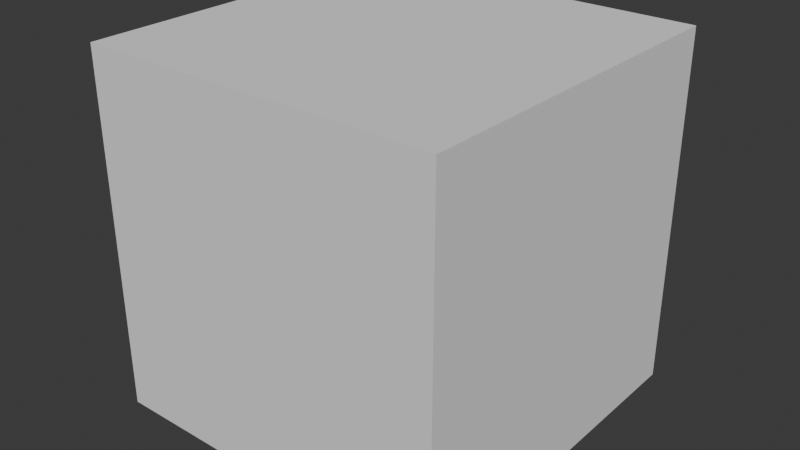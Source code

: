 # Source: Lamp.blend  (saved by Blender 4.5.90; exported with 4.5.12 LTS)
import bpy
from mathutils import Matrix  # noqa: F401  (used for matrix-valued properties, if any)

bpy.ops.wm.read_factory_settings(use_empty=True)
scene = bpy.context.scene
scene.name = 'Scene'

# ---- collections
col_collection = bpy.data.collections.new('Collection'); scene.collection.children.link(col_collection)

# ---- world
world_world = bpy.data.worlds.new('World'); scene.world = world_world
world_world.use_nodes = True; world_world.node_tree.nodes.clear()
_N = world_world.node_tree.nodes; _L = world_world.node_tree.links
n0 = _N.new('ShaderNodeOutputWorld'); n0.name = 'World Output'; n0.location = (200, 100)
n1 = _N.new('ShaderNodeBackground'); n1.name = 'Background'; n1.location = (-200, 100)
n1.inputs[0].default_value = (0.05088, 0.05088, 0.05088, 1.0)
_L.new(n1.outputs[0], n0.inputs[0])
n0.is_active_output = True
world_world.color = (0.05088, 0.05088, 0.05088)
world_world.sun_shadow_jitter_overblur = 0.0

# ---- meshes
me_cube_001 = bpy.data.meshes.new('Cube.001')
me_cube_001.from_pydata([(-1.0, -1.0, -1.0), (-1.0, -1.0, 1.0), (-1.0, 1.0, -1.0), (-1.0, 1.0, 1.0), (1.0, -1.0, -1.0), (1.0, -1.0, 1.0), (1.0, 1.0, -1.0), (1.0, 1.0, 1.0)], [], [(0, 1, 3, 2), (2, 3, 7, 6), (6, 7, 5, 4), (4, 5, 1, 0), (2, 6, 4, 0), (7, 3, 1, 5)])
_uv = me_cube_001.uv_layers.new(name='UVMap')
_uv.uv.foreach_set('vector', [0.375, 0.0, 0.625, 0.0, 0.625, 0.25, 0.375, 0.25, 0.375, 0.25, 0.625, 0.25, 0.625, 0.5, 0.375, 0.5, 0.375, 0.5, 0.625, 0.5, 0.625, 0.75, 0.375, 0.75, 0.375, 0.75, 0.625, 0.75, 0.625, 1.0, 0.375, 1.0, 0.125, 0.5, 0.375, 0.5, 0.375, 0.75, 0.125, 0.75, 0.625, 0.5, 0.875, 0.5, 0.875, 0.75, 0.625, 0.75])
me_cube_001.update()

# ---- objects
ob_cube = bpy.data.objects.new('Cube', me_cube_001)

# ---- transforms, parenting, visibility, modifiers, constraints
ob_cube.location = (0.0, 0.0, 0.0)
ob_cube.scale = (0.25, 0.25, 0.25)

# ---- collection membership
col_collection.objects.link(ob_cube)

# ---- scene / render settings (as saved in the file)
scene.frame_start = 1; scene.frame_end = 250; scene.frame_set(1)
scene.render.engine = 'BLENDER_EEVEE_NEXT'
bpy.context.view_layer.update()

# ---- added for rendering (the .blend has no active camera and no usable light): camera, sun
cam_auto = bpy.data.cameras.new('AutoCamera')
cam_auto.lens = 50.0
cam_auto.sensor_width = 36.0
cam_auto.clip_end = 1000.0
ob_auto_camera = bpy.data.objects.new('AutoCamera', cam_auto)
scene.collection.objects.link(ob_auto_camera)
ob_auto_camera.location = (0.801268, -0.961522, 0.641014)
ob_auto_camera.rotation_euler = (1.09748, -7.21219e-08, 0.694738)
scene.camera = ob_auto_camera
light_auto_sun = bpy.data.lights.new('AutoSun', 'SUN')
light_auto_sun.energy = 3.0
light_auto_sun.angle = 0.0523599
ob_auto_sun = bpy.data.objects.new('AutoSun', light_auto_sun)
scene.collection.objects.link(ob_auto_sun)
ob_auto_sun.rotation_euler = (0.872665, 0.174533, 0.523599)
bpy.context.view_layer.update()
